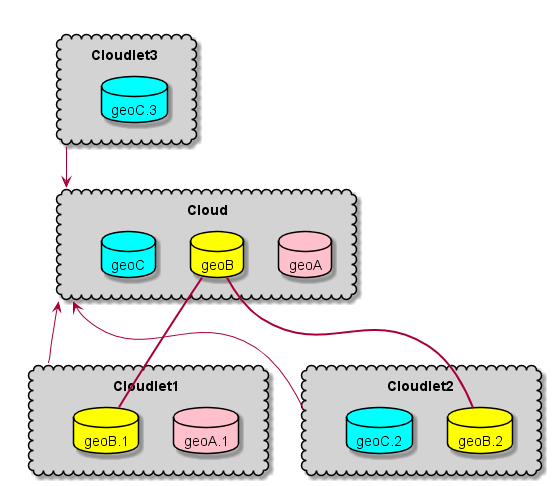

The diagram above was rendered by PlantUML. Its source (embedded in the PNG):
@startuml

cloud Cloudlet1 #lightgray {
  database "geoA.1" #pink
  database "geoB.1" #ffff00
}

cloud Cloudlet2 #lightgray {
  database "geoB.2" #ffff00
  database "geoC.2" #00ffff
}

cloud Cloudlet3 #lightgray {
  database "geoC.3" #00ffff
}


cloud Cloud #lightgray {
  database geoA #pink
  database geoB #ffff00
  database geoC #00ffff
}

Cloudlet1 --> Cloud
Cloudlet2 --> Cloud
Cloudlet3 --> Cloud

geoB === geoB.1
geoB === geoB.2
@enduml